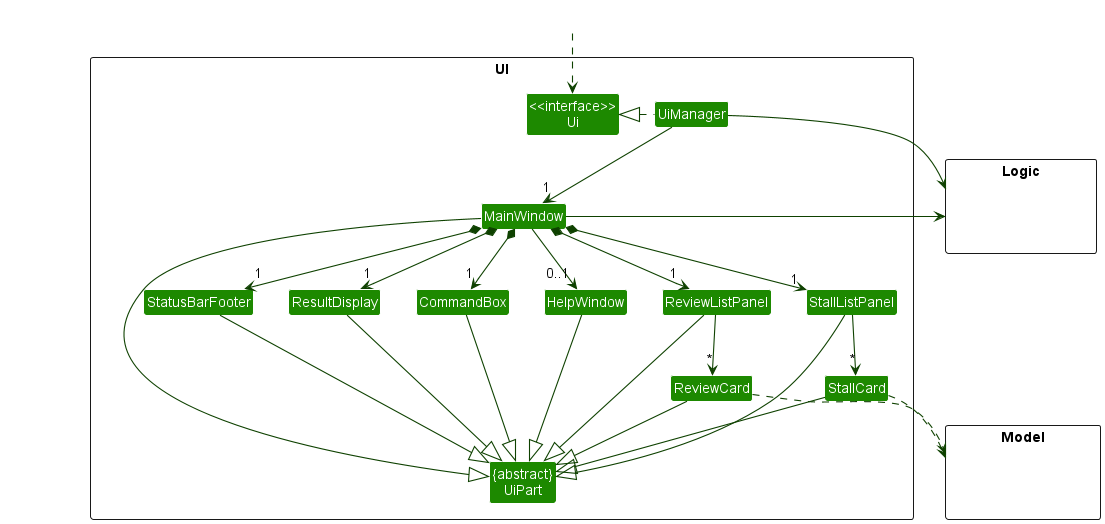

The diagram above was rendered by PlantUML. Its source (embedded in the PNG):
@startuml
!include style.puml
skinparam arrowThickness 1.1
skinparam arrowColor UI_COLOR_T4
skinparam classBackgroundColor UI_COLOR

package UI <<Rectangle>>{
Class "<<interface>>\nUi" as Ui
Class "{abstract}\nUiPart" as UiPart
Class UiManager
Class MainWindow
Class HelpWindow
Class ResultDisplay
Class StallListPanel
Class StallCard
Class ReviewListPanel
Class ReviewCard
Class StatusBarFooter
Class CommandBox
}

package Model <<Rectangle>> {
Class HiddenModel #FFFFFF
}

package Logic <<Rectangle>> {
Class HiddenLogic #FFFFFF
}

Class HiddenOutside #FFFFFF
HiddenOutside ..> Ui

UiManager .left.|> Ui
UiManager -down-> "1" MainWindow
MainWindow *-down->  "1" CommandBox
MainWindow *-down-> "1" ResultDisplay
MainWindow *-down-> "1" StallListPanel
MainWindow *-down-> "1" ReviewListPanel
MainWindow *-down-> "1" StatusBarFooter
MainWindow --> "0..1" HelpWindow

StallListPanel -down-> "*" StallCard
ReviewListPanel -down-> "*" ReviewCard

MainWindow -left-|> UiPart

ResultDisplay --|> UiPart
CommandBox --|> UiPart
StallListPanel --|> UiPart
StallCard --|> UiPart
ReviewListPanel --|> UiPart
ReviewCard --|> UiPart
StatusBarFooter --|> UiPart
HelpWindow --|> UiPart

StallCard ..> Model
ReviewCard ..> Model
UiManager -right-> Logic
MainWindow -left-> Logic

StallListPanel -[hidden]left- HelpWindow
ReviewListPanel -[hidden]left- HelpWindow
HelpWindow -[hidden]left- CommandBox
CommandBox -[hidden]left- ResultDisplay
ResultDisplay -[hidden]left- StatusBarFooter

MainWindow -[hidden]-|> UiPart
@enduml